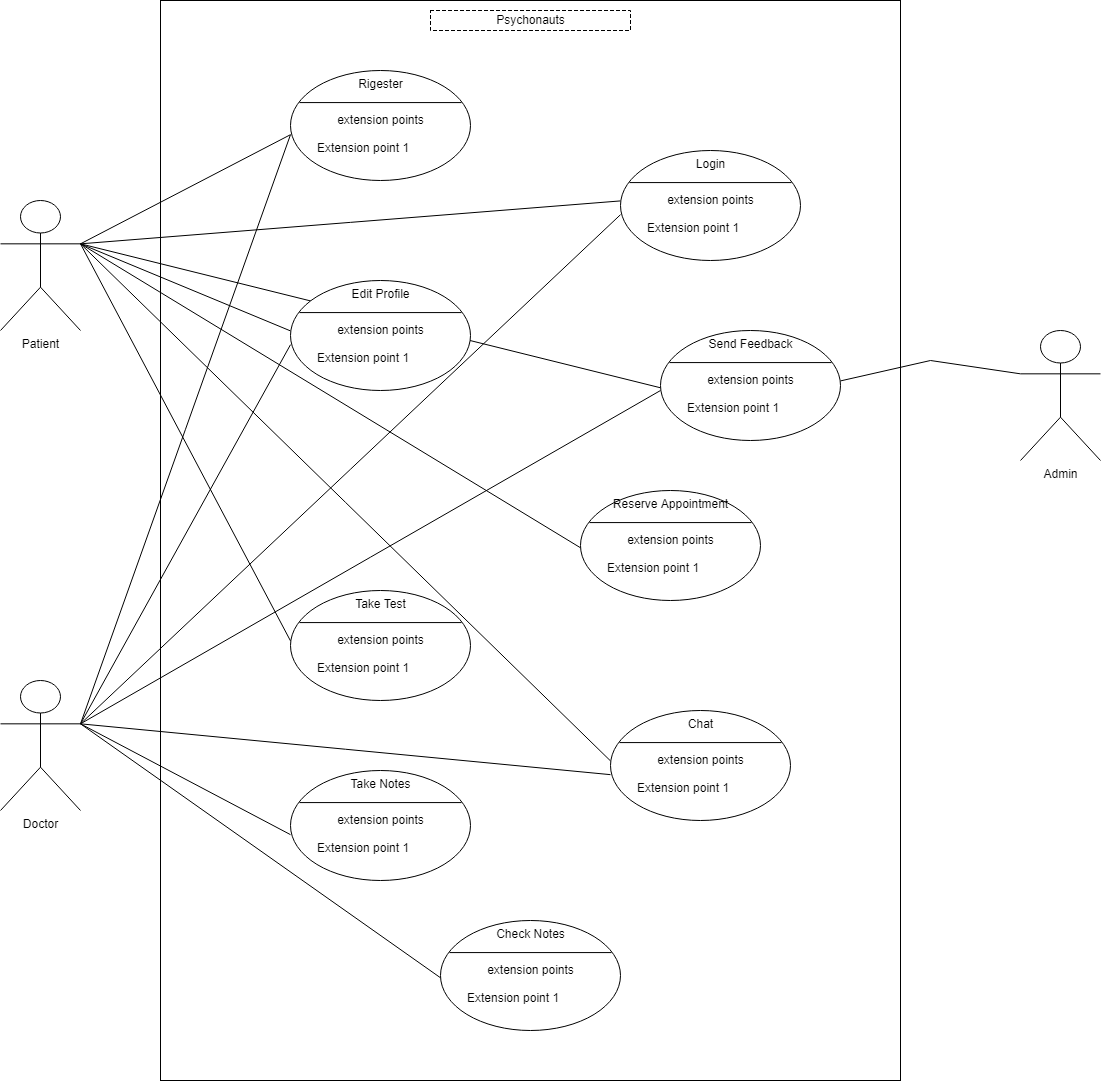

The diagram above was exported from draw.io. Its source (the exported page's mxGraphModel, read from the mxfile embedded in the PNG):
<mxGraphModel dx="1240" dy="790" grid="1" gridSize="10" guides="1" tooltips="1" connect="1" arrows="1" fold="1" page="1" pageScale="1" pageWidth="4681" pageHeight="3300" background="none" math="0" shadow="0">
  <root>
    <mxCell id="0" />
    <mxCell id="1" parent="0" />
    <mxCell id="p-r1JQsi74RBB4JT941W-42" value="" style="rounded=0;whiteSpace=wrap;html=1;" vertex="1" parent="1">
      <mxGeometry x="360" y="40" width="740" height="1080" as="geometry" />
    </mxCell>
    <mxCell id="p-r1JQsi74RBB4JT941W-44" value="Psychonauts" style="shape=partialRectangle;html=1;top=1;align=center;dashed=1;" vertex="1" parent="1">
      <mxGeometry x="630" y="50" width="200" height="20" as="geometry" />
    </mxCell>
    <mxCell id="p-r1JQsi74RBB4JT941W-94" style="edgeStyle=none;rounded=0;orthogonalLoop=1;jettySize=auto;html=1;exitX=1;exitY=0.3333333333333333;exitDx=0;exitDy=0;exitPerimeter=0;entryX=0;entryY=0;entryDx=0;entryDy=0;endArrow=none;endFill=0;" edge="1" parent="1" source="p-r1JQsi74RBB4JT941W-45" target="p-r1JQsi74RBB4JT941W-62">
      <mxGeometry relative="1" as="geometry" />
    </mxCell>
    <mxCell id="p-r1JQsi74RBB4JT941W-95" style="edgeStyle=none;rounded=0;orthogonalLoop=1;jettySize=auto;html=1;exitX=1;exitY=0.3333333333333333;exitDx=0;exitDy=0;exitPerimeter=0;entryX=0;entryY=0.5;entryDx=0;entryDy=0;endArrow=none;endFill=0;" edge="1" parent="1" source="p-r1JQsi74RBB4JT941W-45" target="p-r1JQsi74RBB4JT941W-66">
      <mxGeometry relative="1" as="geometry" />
    </mxCell>
    <mxCell id="p-r1JQsi74RBB4JT941W-96" style="edgeStyle=none;rounded=0;orthogonalLoop=1;jettySize=auto;html=1;exitX=1;exitY=0.3333333333333333;exitDx=0;exitDy=0;exitPerimeter=0;entryX=0;entryY=0.5;entryDx=0;entryDy=0;endArrow=none;endFill=0;" edge="1" parent="1" source="p-r1JQsi74RBB4JT941W-45" target="p-r1JQsi74RBB4JT941W-71">
      <mxGeometry relative="1" as="geometry" />
    </mxCell>
    <mxCell id="p-r1JQsi74RBB4JT941W-97" style="edgeStyle=none;rounded=0;orthogonalLoop=1;jettySize=auto;html=1;exitX=1;exitY=0.3333333333333333;exitDx=0;exitDy=0;exitPerimeter=0;entryX=0;entryY=0.5;entryDx=0;entryDy=0;endArrow=none;endFill=0;" edge="1" parent="1" source="p-r1JQsi74RBB4JT941W-45" target="p-r1JQsi74RBB4JT941W-81">
      <mxGeometry relative="1" as="geometry" />
    </mxCell>
    <mxCell id="p-r1JQsi74RBB4JT941W-99" style="edgeStyle=none;rounded=0;orthogonalLoop=1;jettySize=auto;html=1;exitX=1;exitY=0.3333333333333333;exitDx=0;exitDy=0;exitPerimeter=0;entryX=0;entryY=0.75;entryDx=0;entryDy=0;endArrow=none;endFill=0;" edge="1" parent="1" source="p-r1JQsi74RBB4JT941W-45" target="p-r1JQsi74RBB4JT941W-76">
      <mxGeometry relative="1" as="geometry" />
    </mxCell>
    <mxCell id="p-r1JQsi74RBB4JT941W-100" style="edgeStyle=none;rounded=0;orthogonalLoop=1;jettySize=auto;html=1;exitX=1;exitY=0.3333333333333333;exitDx=0;exitDy=0;exitPerimeter=0;entryX=0;entryY=0.5;entryDx=0;entryDy=0;endArrow=none;endFill=0;" edge="1" parent="1" source="p-r1JQsi74RBB4JT941W-45" target="p-r1JQsi74RBB4JT941W-86">
      <mxGeometry relative="1" as="geometry" />
    </mxCell>
    <mxCell id="p-r1JQsi74RBB4JT941W-117" style="edgeStyle=none;rounded=0;orthogonalLoop=1;jettySize=auto;html=1;exitX=1;exitY=0.3333333333333333;exitDx=0;exitDy=0;exitPerimeter=0;entryX=0;entryY=0.75;entryDx=0;entryDy=0;endArrow=none;endFill=0;" edge="1" parent="1" source="p-r1JQsi74RBB4JT941W-45" target="p-r1JQsi74RBB4JT941W-115">
      <mxGeometry relative="1" as="geometry" />
    </mxCell>
    <mxCell id="p-r1JQsi74RBB4JT941W-45" value="Patient" style="shape=umlActor;verticalLabelPosition=bottom;verticalAlign=top;html=1;" vertex="1" parent="1">
      <mxGeometry x="200" y="240" width="80" height="130" as="geometry" />
    </mxCell>
    <mxCell id="p-r1JQsi74RBB4JT941W-101" style="edgeStyle=none;rounded=0;orthogonalLoop=1;jettySize=auto;html=1;exitX=1;exitY=0.3333333333333333;exitDx=0;exitDy=0;exitPerimeter=0;entryX=0;entryY=0;entryDx=0;entryDy=0;endArrow=none;endFill=0;" edge="1" parent="1" source="p-r1JQsi74RBB4JT941W-51" target="p-r1JQsi74RBB4JT941W-62">
      <mxGeometry relative="1" as="geometry" />
    </mxCell>
    <mxCell id="p-r1JQsi74RBB4JT941W-102" style="edgeStyle=none;rounded=0;orthogonalLoop=1;jettySize=auto;html=1;exitX=1;exitY=0.3333333333333333;exitDx=0;exitDy=0;exitPerimeter=0;entryX=0;entryY=0;entryDx=0;entryDy=0;endArrow=none;endFill=0;" edge="1" parent="1" source="p-r1JQsi74RBB4JT941W-51" target="p-r1JQsi74RBB4JT941W-72">
      <mxGeometry relative="1" as="geometry" />
    </mxCell>
    <mxCell id="p-r1JQsi74RBB4JT941W-103" style="edgeStyle=none;rounded=0;orthogonalLoop=1;jettySize=auto;html=1;exitX=1;exitY=0.3333333333333333;exitDx=0;exitDy=0;exitPerimeter=0;entryX=0;entryY=0;entryDx=0;entryDy=0;endArrow=none;endFill=0;" edge="1" parent="1" source="p-r1JQsi74RBB4JT941W-51" target="p-r1JQsi74RBB4JT941W-67">
      <mxGeometry relative="1" as="geometry" />
    </mxCell>
    <mxCell id="p-r1JQsi74RBB4JT941W-104" style="edgeStyle=none;rounded=0;orthogonalLoop=1;jettySize=auto;html=1;exitX=1;exitY=0.3333333333333333;exitDx=0;exitDy=0;exitPerimeter=0;entryX=0;entryY=0;entryDx=0;entryDy=0;endArrow=none;endFill=0;" edge="1" parent="1" source="p-r1JQsi74RBB4JT941W-51" target="p-r1JQsi74RBB4JT941W-87">
      <mxGeometry relative="1" as="geometry" />
    </mxCell>
    <mxCell id="p-r1JQsi74RBB4JT941W-105" style="edgeStyle=none;rounded=0;orthogonalLoop=1;jettySize=auto;html=1;exitX=1;exitY=0.3333333333333333;exitDx=0;exitDy=0;exitPerimeter=0;entryX=0;entryY=0;entryDx=0;entryDy=0;endArrow=none;endFill=0;" edge="1" parent="1" source="p-r1JQsi74RBB4JT941W-51" target="p-r1JQsi74RBB4JT941W-92">
      <mxGeometry relative="1" as="geometry" />
    </mxCell>
    <mxCell id="p-r1JQsi74RBB4JT941W-111" style="edgeStyle=none;rounded=0;orthogonalLoop=1;jettySize=auto;html=1;exitX=1;exitY=0.3333333333333333;exitDx=0;exitDy=0;exitPerimeter=0;entryX=0;entryY=0.75;entryDx=0;entryDy=0;endArrow=none;endFill=0;" edge="1" parent="1" source="p-r1JQsi74RBB4JT941W-51" target="p-r1JQsi74RBB4JT941W-109">
      <mxGeometry relative="1" as="geometry" />
    </mxCell>
    <mxCell id="p-r1JQsi74RBB4JT941W-118" style="edgeStyle=none;rounded=0;orthogonalLoop=1;jettySize=auto;html=1;exitX=1;exitY=0.3333333333333333;exitDx=0;exitDy=0;exitPerimeter=0;endArrow=none;endFill=0;" edge="1" parent="1" source="p-r1JQsi74RBB4JT941W-51">
      <mxGeometry relative="1" as="geometry">
        <mxPoint x="860" y="430" as="targetPoint" />
      </mxGeometry>
    </mxCell>
    <mxCell id="p-r1JQsi74RBB4JT941W-51" value="Doctor" style="shape=umlActor;verticalLabelPosition=bottom;verticalAlign=top;html=1;" vertex="1" parent="1">
      <mxGeometry x="200" y="720" width="80" height="130" as="geometry" />
    </mxCell>
    <mxCell id="p-r1JQsi74RBB4JT941W-58" value="" style="shape=ellipse;container=1;horizontal=1;horizontalStack=0;resizeParent=1;resizeParentMax=0;resizeLast=0;html=1;dashed=0;collapsible=0;" vertex="1" parent="1">
      <mxGeometry x="490" y="110" width="180" height="110" as="geometry" />
    </mxCell>
    <mxCell id="p-r1JQsi74RBB4JT941W-59" value="Rigester" style="html=1;strokeColor=none;fillColor=none;align=center;verticalAlign=middle;rotatable=0;" vertex="1" parent="p-r1JQsi74RBB4JT941W-58">
      <mxGeometry width="180" height="27.5" as="geometry" />
    </mxCell>
    <mxCell id="p-r1JQsi74RBB4JT941W-60" value="" style="line;strokeWidth=1;fillColor=none;rotatable=0;labelPosition=right;points=[];portConstraint=eastwest;dashed=0;resizeWidth=1;" vertex="1" parent="p-r1JQsi74RBB4JT941W-58">
      <mxGeometry x="9" y="27.5" width="162" height="9.166666666666666" as="geometry" />
    </mxCell>
    <mxCell id="p-r1JQsi74RBB4JT941W-61" value="extension points" style="text;html=1;align=center;verticalAlign=middle;rotatable=0;" vertex="1" parent="p-r1JQsi74RBB4JT941W-58">
      <mxGeometry y="36.666666666666664" width="180" height="27.5" as="geometry" />
    </mxCell>
    <mxCell id="p-r1JQsi74RBB4JT941W-62" value="Extension point 1" style="text;html=1;align=left;verticalAlign=middle;rotatable=0;spacingLeft=25;" vertex="1" parent="p-r1JQsi74RBB4JT941W-58">
      <mxGeometry y="64.16666666666666" width="180" height="27.5" as="geometry" />
    </mxCell>
    <mxCell id="p-r1JQsi74RBB4JT941W-63" value="" style="shape=ellipse;container=1;horizontal=1;horizontalStack=0;resizeParent=1;resizeParentMax=0;resizeLast=0;html=1;dashed=0;collapsible=0;" vertex="1" parent="1">
      <mxGeometry x="820" y="190" width="180" height="110" as="geometry" />
    </mxCell>
    <mxCell id="p-r1JQsi74RBB4JT941W-64" value="Login" style="html=1;strokeColor=none;fillColor=none;align=center;verticalAlign=middle;rotatable=0;" vertex="1" parent="p-r1JQsi74RBB4JT941W-63">
      <mxGeometry width="180" height="27.5" as="geometry" />
    </mxCell>
    <mxCell id="p-r1JQsi74RBB4JT941W-65" value="" style="line;strokeWidth=1;fillColor=none;rotatable=0;labelPosition=right;points=[];portConstraint=eastwest;dashed=0;resizeWidth=1;" vertex="1" parent="p-r1JQsi74RBB4JT941W-63">
      <mxGeometry x="9" y="27.5" width="162" height="9.166666666666666" as="geometry" />
    </mxCell>
    <mxCell id="p-r1JQsi74RBB4JT941W-66" value="extension points" style="text;html=1;align=center;verticalAlign=middle;rotatable=0;" vertex="1" parent="p-r1JQsi74RBB4JT941W-63">
      <mxGeometry y="36.666666666666664" width="180" height="27.5" as="geometry" />
    </mxCell>
    <mxCell id="p-r1JQsi74RBB4JT941W-67" value="Extension point 1" style="text;html=1;align=left;verticalAlign=middle;rotatable=0;spacingLeft=25;" vertex="1" parent="p-r1JQsi74RBB4JT941W-63">
      <mxGeometry y="64.16666666666666" width="180" height="27.5" as="geometry" />
    </mxCell>
    <mxCell id="p-r1JQsi74RBB4JT941W-68" value="" style="shape=ellipse;container=1;horizontal=1;horizontalStack=0;resizeParent=1;resizeParentMax=0;resizeLast=0;html=1;dashed=0;collapsible=0;" vertex="1" parent="1">
      <mxGeometry x="490" y="320" width="180" height="110" as="geometry" />
    </mxCell>
    <mxCell id="p-r1JQsi74RBB4JT941W-69" value="Edit Profile" style="html=1;strokeColor=none;fillColor=none;align=center;verticalAlign=middle;rotatable=0;" vertex="1" parent="p-r1JQsi74RBB4JT941W-68">
      <mxGeometry width="180" height="27.5" as="geometry" />
    </mxCell>
    <mxCell id="p-r1JQsi74RBB4JT941W-70" value="" style="line;strokeWidth=1;fillColor=none;rotatable=0;labelPosition=right;points=[];portConstraint=eastwest;dashed=0;resizeWidth=1;" vertex="1" parent="p-r1JQsi74RBB4JT941W-68">
      <mxGeometry x="9" y="27.5" width="162" height="9.166666666666666" as="geometry" />
    </mxCell>
    <mxCell id="p-r1JQsi74RBB4JT941W-71" value="extension points" style="text;html=1;align=center;verticalAlign=middle;rotatable=0;" vertex="1" parent="p-r1JQsi74RBB4JT941W-68">
      <mxGeometry y="36.666666666666664" width="180" height="27.5" as="geometry" />
    </mxCell>
    <mxCell id="p-r1JQsi74RBB4JT941W-72" value="Extension point 1" style="text;html=1;align=left;verticalAlign=middle;rotatable=0;spacingLeft=25;" vertex="1" parent="p-r1JQsi74RBB4JT941W-68">
      <mxGeometry y="64.16666666666666" width="180" height="27.5" as="geometry" />
    </mxCell>
    <mxCell id="p-r1JQsi74RBB4JT941W-73" value="" style="shape=ellipse;container=1;horizontal=1;horizontalStack=0;resizeParent=1;resizeParentMax=0;resizeLast=0;html=1;dashed=0;collapsible=0;" vertex="1" parent="1">
      <mxGeometry x="780" y="530" width="180" height="110" as="geometry" />
    </mxCell>
    <mxCell id="p-r1JQsi74RBB4JT941W-74" value="Reserve Appointment" style="html=1;strokeColor=none;fillColor=none;align=center;verticalAlign=middle;rotatable=0;" vertex="1" parent="p-r1JQsi74RBB4JT941W-73">
      <mxGeometry width="180" height="27.5" as="geometry" />
    </mxCell>
    <mxCell id="p-r1JQsi74RBB4JT941W-75" value="" style="line;strokeWidth=1;fillColor=none;rotatable=0;labelPosition=right;points=[];portConstraint=eastwest;dashed=0;resizeWidth=1;" vertex="1" parent="p-r1JQsi74RBB4JT941W-73">
      <mxGeometry x="9" y="27.5" width="162" height="9.166666666666666" as="geometry" />
    </mxCell>
    <mxCell id="p-r1JQsi74RBB4JT941W-76" value="extension points" style="text;html=1;align=center;verticalAlign=middle;rotatable=0;" vertex="1" parent="p-r1JQsi74RBB4JT941W-73">
      <mxGeometry y="36.666666666666664" width="180" height="27.5" as="geometry" />
    </mxCell>
    <mxCell id="p-r1JQsi74RBB4JT941W-77" value="Extension point 1" style="text;html=1;align=left;verticalAlign=middle;rotatable=0;spacingLeft=25;" vertex="1" parent="p-r1JQsi74RBB4JT941W-73">
      <mxGeometry y="64.16666666666666" width="180" height="27.5" as="geometry" />
    </mxCell>
    <mxCell id="p-r1JQsi74RBB4JT941W-78" value="" style="shape=ellipse;container=1;horizontal=1;horizontalStack=0;resizeParent=1;resizeParentMax=0;resizeLast=0;html=1;dashed=0;collapsible=0;" vertex="1" parent="1">
      <mxGeometry x="490" y="630" width="180" height="110" as="geometry" />
    </mxCell>
    <mxCell id="p-r1JQsi74RBB4JT941W-79" value="Take Test" style="html=1;strokeColor=none;fillColor=none;align=center;verticalAlign=middle;rotatable=0;" vertex="1" parent="p-r1JQsi74RBB4JT941W-78">
      <mxGeometry width="180" height="27.5" as="geometry" />
    </mxCell>
    <mxCell id="p-r1JQsi74RBB4JT941W-80" value="" style="line;strokeWidth=1;fillColor=none;rotatable=0;labelPosition=right;points=[];portConstraint=eastwest;dashed=0;resizeWidth=1;" vertex="1" parent="p-r1JQsi74RBB4JT941W-78">
      <mxGeometry x="9" y="27.5" width="162" height="9.166666666666666" as="geometry" />
    </mxCell>
    <mxCell id="p-r1JQsi74RBB4JT941W-81" value="extension points" style="text;html=1;align=center;verticalAlign=middle;rotatable=0;" vertex="1" parent="p-r1JQsi74RBB4JT941W-78">
      <mxGeometry y="36.666666666666664" width="180" height="27.5" as="geometry" />
    </mxCell>
    <mxCell id="p-r1JQsi74RBB4JT941W-82" value="Extension point 1" style="text;html=1;align=left;verticalAlign=middle;rotatable=0;spacingLeft=25;" vertex="1" parent="p-r1JQsi74RBB4JT941W-78">
      <mxGeometry y="64.16666666666666" width="180" height="27.5" as="geometry" />
    </mxCell>
    <mxCell id="p-r1JQsi74RBB4JT941W-83" value="" style="shape=ellipse;container=1;horizontal=1;horizontalStack=0;resizeParent=1;resizeParentMax=0;resizeLast=0;html=1;dashed=0;collapsible=0;" vertex="1" parent="1">
      <mxGeometry x="810" y="750" width="180" height="110" as="geometry" />
    </mxCell>
    <mxCell id="p-r1JQsi74RBB4JT941W-84" value="Chat" style="html=1;strokeColor=none;fillColor=none;align=center;verticalAlign=middle;rotatable=0;" vertex="1" parent="p-r1JQsi74RBB4JT941W-83">
      <mxGeometry width="180" height="27.5" as="geometry" />
    </mxCell>
    <mxCell id="p-r1JQsi74RBB4JT941W-85" value="" style="line;strokeWidth=1;fillColor=none;rotatable=0;labelPosition=right;points=[];portConstraint=eastwest;dashed=0;resizeWidth=1;" vertex="1" parent="p-r1JQsi74RBB4JT941W-83">
      <mxGeometry x="9" y="27.5" width="162" height="9.166666666666666" as="geometry" />
    </mxCell>
    <mxCell id="p-r1JQsi74RBB4JT941W-86" value="extension points" style="text;html=1;align=center;verticalAlign=middle;rotatable=0;" vertex="1" parent="p-r1JQsi74RBB4JT941W-83">
      <mxGeometry y="36.666666666666664" width="180" height="27.5" as="geometry" />
    </mxCell>
    <mxCell id="p-r1JQsi74RBB4JT941W-87" value="Extension point 1" style="text;html=1;align=left;verticalAlign=middle;rotatable=0;spacingLeft=25;" vertex="1" parent="p-r1JQsi74RBB4JT941W-83">
      <mxGeometry y="64.16666666666666" width="180" height="27.5" as="geometry" />
    </mxCell>
    <mxCell id="p-r1JQsi74RBB4JT941W-88" value="" style="shape=ellipse;container=1;horizontal=1;horizontalStack=0;resizeParent=1;resizeParentMax=0;resizeLast=0;html=1;dashed=0;collapsible=0;" vertex="1" parent="1">
      <mxGeometry x="490" y="810" width="180" height="110" as="geometry" />
    </mxCell>
    <mxCell id="p-r1JQsi74RBB4JT941W-89" value="Take Notes" style="html=1;strokeColor=none;fillColor=none;align=center;verticalAlign=middle;rotatable=0;" vertex="1" parent="p-r1JQsi74RBB4JT941W-88">
      <mxGeometry width="180" height="27.5" as="geometry" />
    </mxCell>
    <mxCell id="p-r1JQsi74RBB4JT941W-90" value="" style="line;strokeWidth=1;fillColor=none;rotatable=0;labelPosition=right;points=[];portConstraint=eastwest;dashed=0;resizeWidth=1;" vertex="1" parent="p-r1JQsi74RBB4JT941W-88">
      <mxGeometry x="9" y="27.5" width="162" height="9.166666666666666" as="geometry" />
    </mxCell>
    <mxCell id="p-r1JQsi74RBB4JT941W-91" value="extension points" style="text;html=1;align=center;verticalAlign=middle;rotatable=0;" vertex="1" parent="p-r1JQsi74RBB4JT941W-88">
      <mxGeometry y="36.666666666666664" width="180" height="27.5" as="geometry" />
    </mxCell>
    <mxCell id="p-r1JQsi74RBB4JT941W-92" value="Extension point 1" style="text;html=1;align=left;verticalAlign=middle;rotatable=0;spacingLeft=25;" vertex="1" parent="p-r1JQsi74RBB4JT941W-88">
      <mxGeometry y="64.16666666666666" width="180" height="27.5" as="geometry" />
    </mxCell>
    <mxCell id="p-r1JQsi74RBB4JT941W-106" value="" style="shape=ellipse;container=1;horizontal=1;horizontalStack=0;resizeParent=1;resizeParentMax=0;resizeLast=0;html=1;dashed=0;collapsible=0;" vertex="1" parent="1">
      <mxGeometry x="640" y="960" width="180" height="110" as="geometry" />
    </mxCell>
    <mxCell id="p-r1JQsi74RBB4JT941W-107" value="Check Notes" style="html=1;strokeColor=none;fillColor=none;align=center;verticalAlign=middle;rotatable=0;" vertex="1" parent="p-r1JQsi74RBB4JT941W-106">
      <mxGeometry width="180" height="27.5" as="geometry" />
    </mxCell>
    <mxCell id="p-r1JQsi74RBB4JT941W-108" value="" style="line;strokeWidth=1;fillColor=none;rotatable=0;labelPosition=right;points=[];portConstraint=eastwest;dashed=0;resizeWidth=1;" vertex="1" parent="p-r1JQsi74RBB4JT941W-106">
      <mxGeometry x="9" y="27.5" width="162" height="9.166666666666666" as="geometry" />
    </mxCell>
    <mxCell id="p-r1JQsi74RBB4JT941W-109" value="extension points" style="text;html=1;align=center;verticalAlign=middle;rotatable=0;" vertex="1" parent="p-r1JQsi74RBB4JT941W-106">
      <mxGeometry y="36.666666666666664" width="180" height="27.5" as="geometry" />
    </mxCell>
    <mxCell id="p-r1JQsi74RBB4JT941W-110" value="Extension point 1" style="text;html=1;align=left;verticalAlign=middle;rotatable=0;spacingLeft=25;" vertex="1" parent="p-r1JQsi74RBB4JT941W-106">
      <mxGeometry y="64.16666666666666" width="180" height="27.5" as="geometry" />
    </mxCell>
    <mxCell id="p-r1JQsi74RBB4JT941W-112" value="" style="shape=ellipse;container=1;horizontal=1;horizontalStack=0;resizeParent=1;resizeParentMax=0;resizeLast=0;html=1;dashed=0;collapsible=0;" vertex="1" parent="1">
      <mxGeometry x="860" y="370" width="180" height="110" as="geometry" />
    </mxCell>
    <mxCell id="p-r1JQsi74RBB4JT941W-113" value="Send Feedback" style="html=1;strokeColor=none;fillColor=none;align=center;verticalAlign=middle;rotatable=0;" vertex="1" parent="p-r1JQsi74RBB4JT941W-112">
      <mxGeometry width="180" height="27.5" as="geometry" />
    </mxCell>
    <mxCell id="p-r1JQsi74RBB4JT941W-114" value="" style="line;strokeWidth=1;fillColor=none;rotatable=0;labelPosition=right;points=[];portConstraint=eastwest;dashed=0;resizeWidth=1;" vertex="1" parent="p-r1JQsi74RBB4JT941W-112">
      <mxGeometry x="9" y="27.5" width="162" height="9.166666666666666" as="geometry" />
    </mxCell>
    <mxCell id="p-r1JQsi74RBB4JT941W-115" value="extension points" style="text;html=1;align=center;verticalAlign=middle;rotatable=0;" vertex="1" parent="p-r1JQsi74RBB4JT941W-112">
      <mxGeometry y="36.666666666666664" width="180" height="27.5" as="geometry" />
    </mxCell>
    <mxCell id="p-r1JQsi74RBB4JT941W-116" value="Extension point 1" style="text;html=1;align=left;verticalAlign=middle;rotatable=0;spacingLeft=25;" vertex="1" parent="p-r1JQsi74RBB4JT941W-112">
      <mxGeometry y="64.16666666666666" width="180" height="27.5" as="geometry" />
    </mxCell>
    <mxCell id="p-r1JQsi74RBB4JT941W-121" style="edgeStyle=none;rounded=0;orthogonalLoop=1;jettySize=auto;html=1;exitX=0;exitY=0.3333333333333333;exitDx=0;exitDy=0;exitPerimeter=0;entryX=1;entryY=0.5;entryDx=0;entryDy=0;endArrow=none;endFill=0;" edge="1" parent="1" source="p-r1JQsi74RBB4JT941W-120" target="p-r1JQsi74RBB4JT941W-115">
      <mxGeometry relative="1" as="geometry">
        <Array as="points">
          <mxPoint x="1130" y="400" />
        </Array>
      </mxGeometry>
    </mxCell>
    <mxCell id="p-r1JQsi74RBB4JT941W-120" value="Admin" style="shape=umlActor;verticalLabelPosition=bottom;verticalAlign=top;html=1;" vertex="1" parent="1">
      <mxGeometry x="1220" y="370" width="80" height="130" as="geometry" />
    </mxCell>
  </root>
</mxGraphModel>